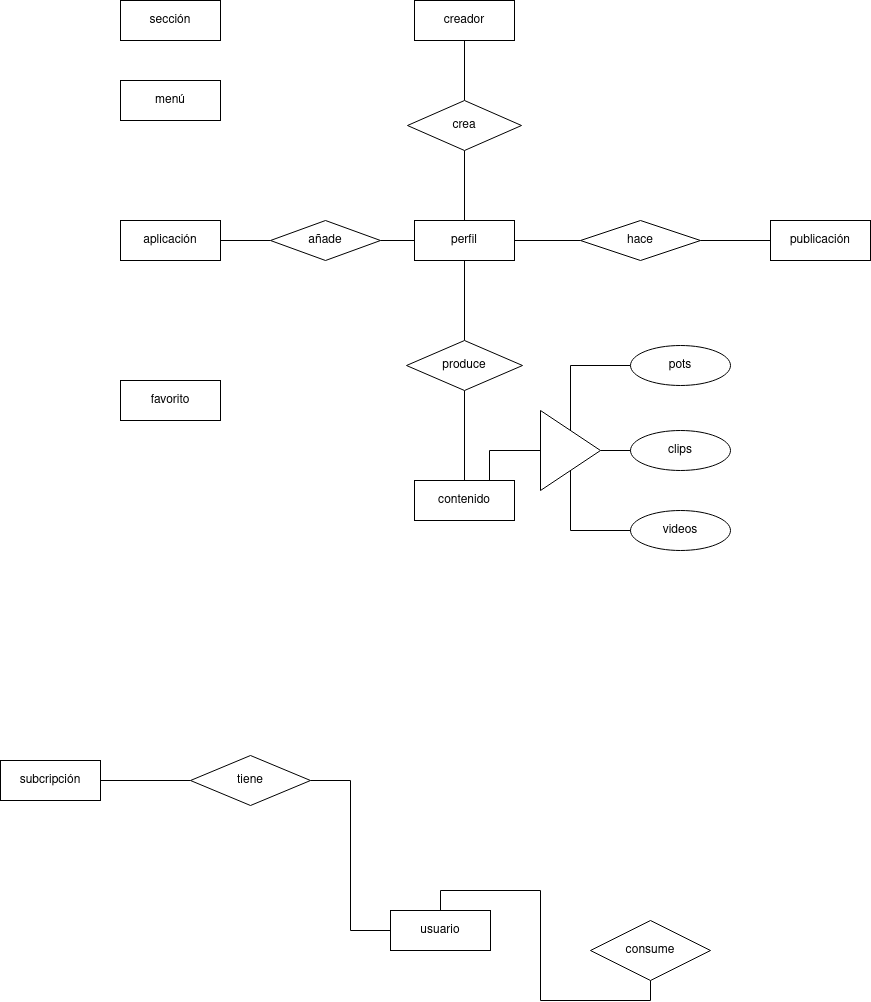

The diagram above was exported from draw.io. Its source (the exported page's mxGraphModel, read from the mxfile embedded in the PNG):
<mxGraphModel dx="2261" dy="773" grid="1" gridSize="10" guides="1" tooltips="1" connect="1" arrows="1" fold="1" page="1" pageScale="1" pageWidth="827" pageHeight="1169" math="0" shadow="0">
  <root>
    <mxCell id="0" />
    <mxCell id="1" parent="0" />
    <mxCell id="iKtzizjMkQMcQG9ay8mC-14" style="edgeStyle=orthogonalEdgeStyle;rounded=0;orthogonalLoop=1;jettySize=auto;html=1;exitX=0.5;exitY=1;exitDx=0;exitDy=0;entryX=0.5;entryY=0;entryDx=0;entryDy=0;endArrow=none;endFill=0;" edge="1" parent="1" source="iKtzizjMkQMcQG9ay8mC-1" target="iKtzizjMkQMcQG9ay8mC-13">
      <mxGeometry relative="1" as="geometry" />
    </mxCell>
    <mxCell id="iKtzizjMkQMcQG9ay8mC-1" value="creador" style="whiteSpace=wrap;html=1;align=center;" vertex="1" parent="1">
      <mxGeometry x="314" y="40" width="100" height="40" as="geometry" />
    </mxCell>
    <mxCell id="iKtzizjMkQMcQG9ay8mC-23" style="edgeStyle=orthogonalEdgeStyle;rounded=0;orthogonalLoop=1;jettySize=auto;html=1;exitX=1;exitY=0.5;exitDx=0;exitDy=0;entryX=0;entryY=0.5;entryDx=0;entryDy=0;endArrow=none;endFill=0;" edge="1" parent="1" source="iKtzizjMkQMcQG9ay8mC-2" target="iKtzizjMkQMcQG9ay8mC-22">
      <mxGeometry relative="1" as="geometry" />
    </mxCell>
    <mxCell id="iKtzizjMkQMcQG9ay8mC-2" value="aplicación" style="whiteSpace=wrap;html=1;align=center;" vertex="1" parent="1">
      <mxGeometry x="20" y="260" width="100" height="40" as="geometry" />
    </mxCell>
    <mxCell id="iKtzizjMkQMcQG9ay8mC-3" value="publicación" style="whiteSpace=wrap;html=1;align=center;" vertex="1" parent="1">
      <mxGeometry x="670" y="260" width="100" height="40" as="geometry" />
    </mxCell>
    <mxCell id="iKtzizjMkQMcQG9ay8mC-4" value="sección" style="whiteSpace=wrap;html=1;align=center;" vertex="1" parent="1">
      <mxGeometry x="20" y="40" width="100" height="40" as="geometry" />
    </mxCell>
    <mxCell id="iKtzizjMkQMcQG9ay8mC-5" value="favorito" style="whiteSpace=wrap;html=1;align=center;" vertex="1" parent="1">
      <mxGeometry x="20" y="420" width="100" height="40" as="geometry" />
    </mxCell>
    <mxCell id="iKtzizjMkQMcQG9ay8mC-6" value="menú" style="whiteSpace=wrap;html=1;align=center;" vertex="1" parent="1">
      <mxGeometry x="20" y="120" width="100" height="40" as="geometry" />
    </mxCell>
    <mxCell id="iKtzizjMkQMcQG9ay8mC-39" style="edgeStyle=orthogonalEdgeStyle;rounded=0;orthogonalLoop=1;jettySize=auto;html=1;exitX=1;exitY=0.5;exitDx=0;exitDy=0;entryX=0;entryY=0.5;entryDx=0;entryDy=0;endArrow=none;endFill=0;" edge="1" parent="1" source="iKtzizjMkQMcQG9ay8mC-8" target="iKtzizjMkQMcQG9ay8mC-38">
      <mxGeometry relative="1" as="geometry" />
    </mxCell>
    <mxCell id="iKtzizjMkQMcQG9ay8mC-8" value="subcripción" style="whiteSpace=wrap;html=1;align=center;" vertex="1" parent="1">
      <mxGeometry x="-100" y="800" width="100" height="40" as="geometry" />
    </mxCell>
    <mxCell id="iKtzizjMkQMcQG9ay8mC-9" value="contenido" style="whiteSpace=wrap;html=1;align=center;" vertex="1" parent="1">
      <mxGeometry x="314" y="520" width="100" height="40" as="geometry" />
    </mxCell>
    <mxCell id="iKtzizjMkQMcQG9ay8mC-17" style="edgeStyle=orthogonalEdgeStyle;rounded=0;orthogonalLoop=1;jettySize=auto;html=1;exitX=0.5;exitY=1;exitDx=0;exitDy=0;entryX=0.5;entryY=0;entryDx=0;entryDy=0;endArrow=none;endFill=0;" edge="1" parent="1" source="iKtzizjMkQMcQG9ay8mC-10" target="iKtzizjMkQMcQG9ay8mC-16">
      <mxGeometry relative="1" as="geometry" />
    </mxCell>
    <mxCell id="iKtzizjMkQMcQG9ay8mC-37" style="edgeStyle=orthogonalEdgeStyle;rounded=0;orthogonalLoop=1;jettySize=auto;html=1;exitX=1;exitY=0.5;exitDx=0;exitDy=0;endArrow=none;endFill=0;" edge="1" parent="1" source="iKtzizjMkQMcQG9ay8mC-10" target="iKtzizjMkQMcQG9ay8mC-35">
      <mxGeometry relative="1" as="geometry" />
    </mxCell>
    <mxCell id="iKtzizjMkQMcQG9ay8mC-10" value="perfil" style="whiteSpace=wrap;html=1;align=center;" vertex="1" parent="1">
      <mxGeometry x="314" y="260" width="100" height="40" as="geometry" />
    </mxCell>
    <mxCell id="iKtzizjMkQMcQG9ay8mC-11" value="usuario" style="whiteSpace=wrap;html=1;align=center;" vertex="1" parent="1">
      <mxGeometry x="290" y="950" width="100" height="40" as="geometry" />
    </mxCell>
    <mxCell id="iKtzizjMkQMcQG9ay8mC-15" style="edgeStyle=orthogonalEdgeStyle;rounded=0;orthogonalLoop=1;jettySize=auto;html=1;exitX=0.5;exitY=1;exitDx=0;exitDy=0;endArrow=none;endFill=0;" edge="1" parent="1" source="iKtzizjMkQMcQG9ay8mC-13" target="iKtzizjMkQMcQG9ay8mC-10">
      <mxGeometry relative="1" as="geometry" />
    </mxCell>
    <mxCell id="iKtzizjMkQMcQG9ay8mC-13" value="crea" style="shape=rhombus;perimeter=rhombusPerimeter;whiteSpace=wrap;html=1;align=center;" vertex="1" parent="1">
      <mxGeometry x="307" y="140" width="114" height="50" as="geometry" />
    </mxCell>
    <mxCell id="iKtzizjMkQMcQG9ay8mC-18" style="edgeStyle=orthogonalEdgeStyle;rounded=0;orthogonalLoop=1;jettySize=auto;html=1;exitX=0.5;exitY=1;exitDx=0;exitDy=0;endArrow=none;endFill=0;" edge="1" parent="1" source="iKtzizjMkQMcQG9ay8mC-16" target="iKtzizjMkQMcQG9ay8mC-9">
      <mxGeometry relative="1" as="geometry" />
    </mxCell>
    <mxCell id="iKtzizjMkQMcQG9ay8mC-16" value="produce" style="shape=rhombus;perimeter=rhombusPerimeter;whiteSpace=wrap;html=1;align=center;" vertex="1" parent="1">
      <mxGeometry x="306" y="380" width="116" height="50" as="geometry" />
    </mxCell>
    <mxCell id="iKtzizjMkQMcQG9ay8mC-20" style="edgeStyle=orthogonalEdgeStyle;rounded=0;orthogonalLoop=1;jettySize=auto;html=1;exitX=0;exitY=0.5;exitDx=0;exitDy=0;entryX=0.75;entryY=0;entryDx=0;entryDy=0;endArrow=none;endFill=0;" edge="1" parent="1" source="iKtzizjMkQMcQG9ay8mC-42" target="iKtzizjMkQMcQG9ay8mC-9">
      <mxGeometry relative="1" as="geometry">
        <mxPoint x="410" y="490" as="sourcePoint" />
      </mxGeometry>
    </mxCell>
    <mxCell id="iKtzizjMkQMcQG9ay8mC-24" style="edgeStyle=orthogonalEdgeStyle;rounded=0;orthogonalLoop=1;jettySize=auto;html=1;exitX=1;exitY=0.5;exitDx=0;exitDy=0;entryX=0;entryY=0.5;entryDx=0;entryDy=0;endArrow=none;endFill=0;" edge="1" parent="1" source="iKtzizjMkQMcQG9ay8mC-22" target="iKtzizjMkQMcQG9ay8mC-10">
      <mxGeometry relative="1" as="geometry" />
    </mxCell>
    <mxCell id="iKtzizjMkQMcQG9ay8mC-22" value="añade" style="shape=rhombus;perimeter=rhombusPerimeter;whiteSpace=wrap;html=1;align=center;" vertex="1" parent="1">
      <mxGeometry x="170" y="260" width="110" height="40" as="geometry" />
    </mxCell>
    <mxCell id="iKtzizjMkQMcQG9ay8mC-43" style="edgeStyle=orthogonalEdgeStyle;rounded=0;orthogonalLoop=1;jettySize=auto;html=1;exitX=0;exitY=0.5;exitDx=0;exitDy=0;entryX=0.5;entryY=0;entryDx=0;entryDy=0;endArrow=none;endFill=0;" edge="1" parent="1" source="iKtzizjMkQMcQG9ay8mC-25" target="iKtzizjMkQMcQG9ay8mC-42">
      <mxGeometry relative="1" as="geometry" />
    </mxCell>
    <mxCell id="iKtzizjMkQMcQG9ay8mC-25" value="pots" style="ellipse;whiteSpace=wrap;html=1;align=center;" vertex="1" parent="1">
      <mxGeometry x="530" y="385" width="100" height="40" as="geometry" />
    </mxCell>
    <mxCell id="iKtzizjMkQMcQG9ay8mC-26" value="clips" style="ellipse;whiteSpace=wrap;html=1;align=center;" vertex="1" parent="1">
      <mxGeometry x="530" y="470" width="100" height="40" as="geometry" />
    </mxCell>
    <mxCell id="iKtzizjMkQMcQG9ay8mC-27" value="videos" style="ellipse;whiteSpace=wrap;html=1;align=center;" vertex="1" parent="1">
      <mxGeometry x="530" y="550" width="100" height="40" as="geometry" />
    </mxCell>
    <mxCell id="iKtzizjMkQMcQG9ay8mC-34" style="edgeStyle=orthogonalEdgeStyle;rounded=0;orthogonalLoop=1;jettySize=auto;html=1;exitX=0.5;exitY=1;exitDx=0;exitDy=0;entryX=0.5;entryY=0;entryDx=0;entryDy=0;endArrow=none;endFill=0;" edge="1" parent="1" source="iKtzizjMkQMcQG9ay8mC-31" target="iKtzizjMkQMcQG9ay8mC-11">
      <mxGeometry relative="1" as="geometry" />
    </mxCell>
    <mxCell id="iKtzizjMkQMcQG9ay8mC-31" value="consume" style="shape=rhombus;perimeter=rhombusPerimeter;whiteSpace=wrap;html=1;align=center;" vertex="1" parent="1">
      <mxGeometry x="490" y="960" width="120" height="60" as="geometry" />
    </mxCell>
    <mxCell id="iKtzizjMkQMcQG9ay8mC-36" style="edgeStyle=orthogonalEdgeStyle;rounded=0;orthogonalLoop=1;jettySize=auto;html=1;exitX=1;exitY=0.5;exitDx=0;exitDy=0;entryX=0;entryY=0.5;entryDx=0;entryDy=0;endArrow=none;endFill=0;" edge="1" parent="1" source="iKtzizjMkQMcQG9ay8mC-35" target="iKtzizjMkQMcQG9ay8mC-3">
      <mxGeometry relative="1" as="geometry" />
    </mxCell>
    <mxCell id="iKtzizjMkQMcQG9ay8mC-35" value="hace" style="shape=rhombus;perimeter=rhombusPerimeter;whiteSpace=wrap;html=1;align=center;" vertex="1" parent="1">
      <mxGeometry x="480" y="260" width="120" height="40" as="geometry" />
    </mxCell>
    <mxCell id="iKtzizjMkQMcQG9ay8mC-41" style="edgeStyle=orthogonalEdgeStyle;rounded=0;orthogonalLoop=1;jettySize=auto;html=1;exitX=1;exitY=0.5;exitDx=0;exitDy=0;entryX=0;entryY=0.5;entryDx=0;entryDy=0;endArrow=none;endFill=0;" edge="1" parent="1" source="iKtzizjMkQMcQG9ay8mC-38" target="iKtzizjMkQMcQG9ay8mC-11">
      <mxGeometry relative="1" as="geometry" />
    </mxCell>
    <mxCell id="iKtzizjMkQMcQG9ay8mC-38" value="tiene" style="shape=rhombus;perimeter=rhombusPerimeter;whiteSpace=wrap;html=1;align=center;" vertex="1" parent="1">
      <mxGeometry x="90" y="795" width="120" height="50" as="geometry" />
    </mxCell>
    <mxCell id="iKtzizjMkQMcQG9ay8mC-44" style="edgeStyle=orthogonalEdgeStyle;rounded=0;orthogonalLoop=1;jettySize=auto;html=1;exitX=1;exitY=0.5;exitDx=0;exitDy=0;entryX=0;entryY=0.5;entryDx=0;entryDy=0;endArrow=none;endFill=0;" edge="1" parent="1" source="iKtzizjMkQMcQG9ay8mC-42" target="iKtzizjMkQMcQG9ay8mC-26">
      <mxGeometry relative="1" as="geometry" />
    </mxCell>
    <mxCell id="iKtzizjMkQMcQG9ay8mC-45" style="edgeStyle=orthogonalEdgeStyle;rounded=0;orthogonalLoop=1;jettySize=auto;html=1;exitX=0.5;exitY=1;exitDx=0;exitDy=0;entryX=0;entryY=0.5;entryDx=0;entryDy=0;endArrow=none;endFill=0;" edge="1" parent="1" source="iKtzizjMkQMcQG9ay8mC-42" target="iKtzizjMkQMcQG9ay8mC-27">
      <mxGeometry relative="1" as="geometry">
        <Array as="points">
          <mxPoint x="470" y="570" />
        </Array>
      </mxGeometry>
    </mxCell>
    <mxCell id="iKtzizjMkQMcQG9ay8mC-42" value="" style="triangle;whiteSpace=wrap;html=1;" vertex="1" parent="1">
      <mxGeometry x="440" y="450" width="60" height="80" as="geometry" />
    </mxCell>
  </root>
</mxGraphModel>